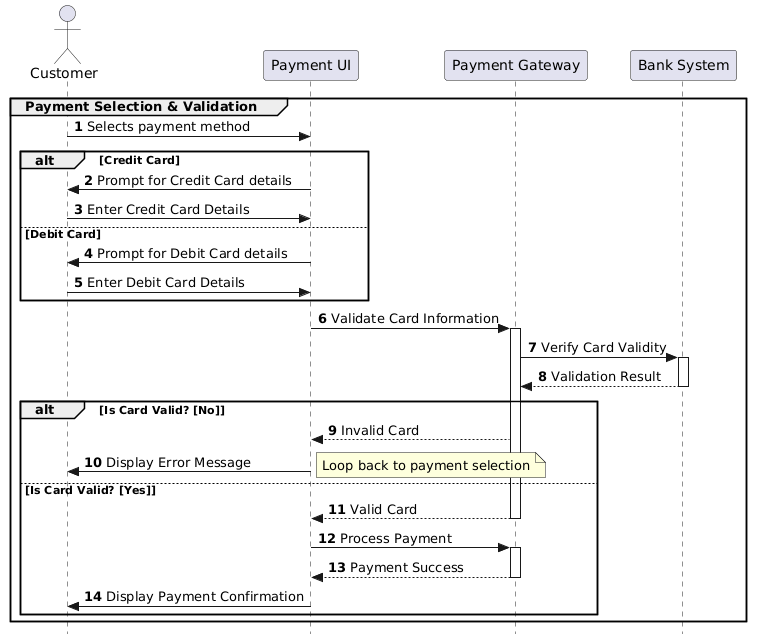

The diagram above was rendered by PlantUML. Its source (embedded in the PNG):
@startuml
autonumber
skinparam style strictuml

actor Customer
participant "Payment UI" as UI
participant "Payment Gateway" as Gateway
participant "Bank System" as Bank

group Payment Selection & Validation
    Customer -> UI : Selects payment method
    
    alt Credit Card
        UI -> Customer : Prompt for Credit Card details
        Customer -> UI : Enter Credit Card Details
    else Debit Card
        UI -> Customer : Prompt for Debit Card details
        Customer -> UI : Enter Debit Card Details
    end

    UI -> Gateway : Validate Card Information
    activate Gateway
    
    Gateway -> Bank : Verify Card Validity
    activate Bank
    Bank --> Gateway : Validation Result
    deactivate Bank

    alt Is Card Valid? [No]
        Gateway --> UI : Invalid Card
        UI -> Customer : Display Error Message
        note right: Loop back to payment selection
    else Is Card Valid? [Yes]
        Gateway --> UI : Valid Card
        deactivate Gateway
        
        UI -> Gateway : Process Payment
        activate Gateway
        Gateway --> UI : Payment Success
        deactivate Gateway
        
        UI -> Customer : Display Payment Confirmation
    end
end
@enduml